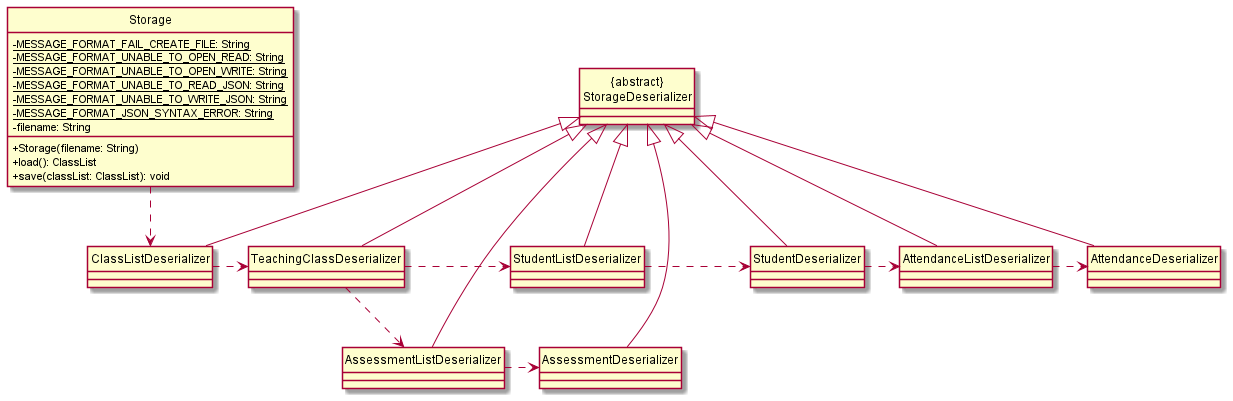

The diagram above was rendered by PlantUML. Its source (embedded in the PNG):
@startuml
!include ClassDiagramStyle.puml

class Storage {
    {static} -MESSAGE_FORMAT_FAIL_CREATE_FILE: String
    {static} -MESSAGE_FORMAT_UNABLE_TO_OPEN_READ: String
    {static} -MESSAGE_FORMAT_UNABLE_TO_OPEN_WRITE: String
    {static} -MESSAGE_FORMAT_UNABLE_TO_READ_JSON: String
    {static} -MESSAGE_FORMAT_UNABLE_TO_WRITE_JSON: String
    {static} -MESSAGE_FORMAT_JSON_SYNTAX_ERROR: String
    -filename: String
    +Storage(filename: String)
    +load(): ClassList
    +save(classList: ClassList): void
}

class StorageDeserializer as "{abstract}\nStorageDeserializer"
class AssessmentDeserializer extends StorageDeserializer
class AssessmentListDeserializer extends StorageDeserializer
class AttendanceDeserializer extends StorageDeserializer
class AttendanceListDeserializer extends StorageDeserializer
class ClassListDeserializer extends StorageDeserializer
class TeachingClassDeserializer extends StorageDeserializer
class StudentDeserializer extends StorageDeserializer
class StudentListDeserializer extends StorageDeserializer

Storage .down.> ClassListDeserializer
ClassListDeserializer .right.> TeachingClassDeserializer
TeachingClassDeserializer .right.> StudentListDeserializer
TeachingClassDeserializer .down.> AssessmentListDeserializer
StudentListDeserializer .right.> StudentDeserializer
StudentDeserializer .right.> AttendanceListDeserializer
AttendanceListDeserializer .right.> AttendanceDeserializer
AssessmentListDeserializer .right.> AssessmentDeserializer
AssessmentDeserializer -up[hidden]- StudentListDeserializer

@enduml